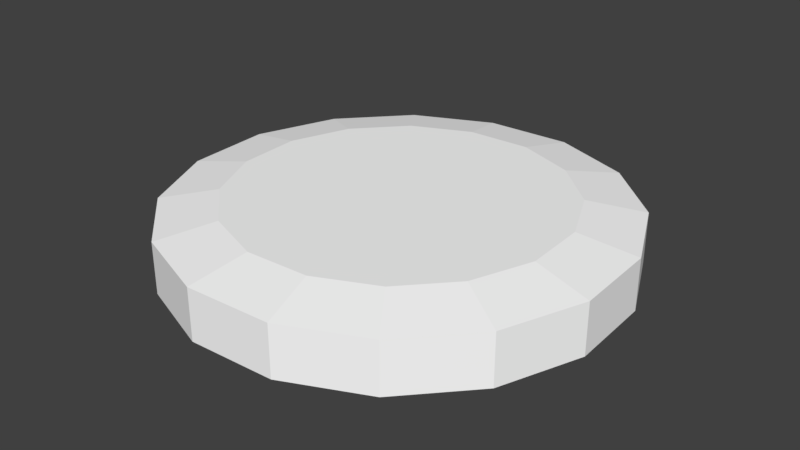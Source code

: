 # Source: sky6.blend  (saved by Blender 2.79.0; exported with 4.5.12 LTS)
import bpy
from mathutils import Matrix  # noqa: F401  (used for matrix-valued properties, if any)

bpy.ops.wm.read_factory_settings(use_empty=True)
scene = bpy.context.scene
scene.name = 'Scene'

# ---- collections
col_collection_1 = bpy.data.collections.new('Collection 1'); scene.collection.children.link(col_collection_1)

# ---- materials (node trees are filled in below, after node groups)
mat_misc_clouds6_png = bpy.data.materials.new('misc_clouds6.png')
mat_misc_clouds6_png.alpha_threshold = 0.0
mat_misc_clouds6_png.use_transparent_shadow = False
mat_misc_clouds6_png.diffuse_color = (1.0, 1.0, 1.0, 1.0)
mat_misc_clouds6_png.roughness = 0.5
mat_misc_clouds6top_png = bpy.data.materials.new('misc_clouds6top.png')
mat_misc_clouds6top_png.alpha_threshold = 0.0
mat_misc_clouds6top_png.use_transparent_shadow = False
mat_misc_clouds6top_png.diffuse_color = (1.0, 1.0, 1.0, 1.0)
mat_misc_clouds6top_png.roughness = 0.5

# ---- material node trees

# ---- world
world_world = bpy.data.worlds.new('World'); scene.world = world_world
world_world.color = (0.05088, 0.05088, 0.05088)
world_world.use_sun_shadow = False
world_world.sun_shadow_jitter_overblur = 0.0
world_world.cycles.sampling_method = 'MANUAL'

# ---- meshes
me_sky6_pmd0_mesh = bpy.data.meshes.new('sky6.PMD0.mesh')
me_sky6_pmd0_mesh.from_pydata([(5.208e+04, -2.186e+05, -1362.0), (1.319e+05, -1.823e+05, -1362.0), (1.914e+05, -1.178e+05, -1362.0), (-1.363e+05, 9.778e+04, -1362.0), (-2.222e+05, 3.559e+04, -1362.0), (-2.186e+05, -5.208e+04, -1362.0), (-1.065e+05, 2.908e+04, -1362.0), (-1.823e+05, -1.319e+05, -1362.0), (-6.075e+04, -4.398e+04, -1362.0), (-1.178e+05, -1.914e+05, -1362.0), (-5633.0, -1.103e+05, -1362.0), (-3.559e+04, -2.222e+05, -1362.0), (5.033e+04, -1.6e+05, -1362.0), (-1.914e+05, 1.178e+05, -1362.0), (1.363e+05, -9.778e+04, -1362.0), (2.222e+05, -3.559e+04, -1362.0), (5633.0, 1.103e+05, -1362.0), (6.075e+04, 4.398e+04, -1362.0), (-5.033e+04, 1.6e+05, -1362.0), (1.178e+05, 1.914e+05, -1362.0), (3.559e+04, 2.222e+05, -1362.0), (1.823e+05, 1.319e+05, -1362.0), (1.065e+05, -2.908e+04, -1362.0), (2.186e+05, 5.208e+04, -1362.0), (-5.208e+04, 2.186e+05, -1362.0), (-1.823e+05, -1.319e+05, 5.028e+04), (-1.178e+05, -1.914e+05, 5.028e+04), (-3.559e+04, -2.222e+05, 5.028e+04), (5.208e+04, -2.186e+05, 5.028e+04), (1.319e+05, -1.823e+05, 5.028e+04), (1.914e+05, -1.178e+05, 5.028e+04), (2.222e+05, -3.559e+04, 5.028e+04), (2.186e+05, 5.208e+04, 5.028e+04), (1.823e+05, 1.319e+05, 5.028e+04), (1.178e+05, 1.914e+05, 5.028e+04), (3.559e+04, 2.222e+05, 5.028e+04), (-5.208e+04, 2.186e+05, 5.028e+04), (-1.319e+05, 1.823e+05, 5.028e+04), (-1.319e+05, 1.823e+05, -1362.0), (-1.914e+05, 1.178e+05, 5.028e+04), (-2.222e+05, 3.559e+04, 5.028e+04), (-2.186e+05, -5.208e+04, 5.028e+04), (-1.349e+05, -9.764e+04, 6.128e+04), (-4.011e+04, -2.904e+04, 6.128e+04), (-2.592e+04, -4.213e+04, 6.128e+04), (-8.715e+04, -1.417e+05, 6.128e+04), (-2.633e+04, -1.644e+05, 6.128e+04), (-7832.0, -4.89e+04, 6.128e+04), (1.146e+04, -4.812e+04, 6.128e+04), (3.854e+04, -1.618e+05, 6.128e+04), (2.904e+04, -4.011e+04, 6.128e+04), (9.764e+04, -1.349e+05, 6.128e+04), (4.213e+04, -2.592e+04, 6.128e+04), (1.417e+05, -8.715e+04, 6.128e+04), (1.644e+05, -2.633e+04, 6.128e+04), (4.89e+04, -7832.0, 6.128e+04), (4.812e+04, 1.146e+04, 6.128e+04), (1.618e+05, 3.854e+04, 6.128e+04), (4.011e+04, 2.904e+04, 6.128e+04), (1.349e+05, 9.764e+04, 6.128e+04), (2.592e+04, 4.213e+04, 6.128e+04), (8.715e+04, 1.417e+05, 6.128e+04), (2.633e+04, 1.644e+05, 6.128e+04), (7832.0, 4.89e+04, 6.128e+04), (-1.146e+04, 4.812e+04, 6.128e+04), (-3.854e+04, 1.618e+05, 6.128e+04), (-2.904e+04, 4.011e+04, 6.128e+04), (-9.764e+04, 1.349e+05, 6.128e+04), (-4.213e+04, 2.592e+04, 6.128e+04), (-1.417e+05, 8.715e+04, 6.128e+04), (-1.644e+05, 2.633e+04, 6.128e+04), (-4.89e+04, 7832.0, 6.128e+04), (-4.812e+04, -1.146e+04, 6.128e+04), (-1.618e+05, -3.854e+04, 6.128e+04)], [], [(2, 1, 0), (6, 5, 4, 3), (8, 7, 5, 6), (10, 9, 7, 8), (12, 11, 9, 10), (0, 11, 12), (3, 4, 13), (15, 2, 14), (17, 8, 6, 16), (16, 6, 3, 18), (20, 19, 16, 18), (19, 21, 17, 16), (21, 23, 22, 17), (23, 15, 14, 22), (14, 12, 10, 22), (22, 10, 8, 17), (24, 20, 18), (24, 18, 3, 13), (2, 0, 12, 14), (9, 26, 25, 7), (11, 27, 26, 9), (0, 28, 27, 11), (1, 29, 28, 0), (2, 30, 29, 1), (15, 31, 30, 2), (23, 32, 31, 15), (21, 33, 32, 23), (19, 34, 33, 21), (20, 35, 34, 19), (24, 36, 35, 20), (38, 37, 36, 24), (13, 39, 37, 38), (4, 40, 39, 13), (5, 41, 40, 4), (7, 25, 41, 5), (24, 13, 38), (45, 44, 43, 42), (49, 48, 47, 46), (51, 50, 48, 49), (45, 26, 27, 46), (53, 52, 50, 51), (57, 56, 55, 54), (59, 58, 56, 57), (53, 30, 31, 54), (61, 60, 58, 59), (65, 64, 63, 62), (67, 66, 64, 65), (61, 34, 35, 62), (69, 68, 66, 67), (73, 72, 71, 70), (42, 43, 72, 73), (69, 39, 40, 70), (43, 44, 47, 48, 50, 52, 55, 56, 58), (55, 52, 53, 54), (32, 57, 54, 31), (33, 59, 57, 32), (34, 61, 59, 33), (63, 60, 61, 62), (36, 65, 62, 35), (37, 67, 65, 36), (39, 69, 67, 37), (71, 68, 69, 70), (41, 73, 70, 40), (25, 42, 73, 41), (26, 45, 42, 25), (47, 44, 45, 46), (28, 49, 46, 27), (29, 51, 49, 28), (30, 53, 51, 29), (63, 64, 66, 68, 71, 72, 43, 58, 60)])
me_sky6_pmd0_mesh.polygons.foreach_set('material_index', [0, 0, 0, 0, 0, 0, 0, 0, 0, 0, 0, 0, 0, 0, 0, 0, 0, 0, 0, 0, 0, 0, 0, 0, 0, 0, 0, 0, 0, 0, 0, 0, 0, 0, 0, 0, 1, 1, 1, 1, 1, 1, 1, 1, 1, 1, 1, 1, 1, 1, 1, 1, 1, 1, 1, 1, 1, 1, 1, 1, 1, 1, 1, 1, 1, 1, 1, 1, 1, 1])
_uv = me_sky6_pmd0_mesh.uv_layers.new(name='UVMap')
_uv.uv.foreach_set('vector', [0.9768, 1.007, 0.9451, 1.007, 0.9669, 1.01, 0.9702, 1.006, 0.9254, 1.006, 0.9306, 1.011, 0.9719, 1.011, 0.9702, 1.006, 0.9254, 1.006, 0.9306, 1.011, 0.9719, 1.011, 0.9702, 1.006, 0.9254, 1.006, 0.9306, 1.011, 0.9719, 1.011, 0.9702, 1.006, 0.9254, 1.006, 0.9306, 1.011, 0.9719, 1.011, 0.9768, 1.007, 0.9451, 1.007, 0.9669, 1.01, 0.9768, 1.007, 0.9451, 1.007, 0.9669, 1.01, 0.9768, 1.007, 0.9451, 1.007, 0.9669, 1.01, 0.9702, 1.006, 0.9254, 1.006, 0.9306, 1.011, 0.9719, 1.011, 0.9702, 1.006, 0.9254, 1.006, 0.9306, 1.011, 0.9719, 1.011, 0.9702, 1.006, 0.9254, 1.006, 0.9306, 1.011, 0.9719, 1.011, 0.9702, 1.006, 0.9254, 1.006, 0.9306, 1.011, 0.9719, 1.011, 0.9702, 1.006, 0.9254, 1.006, 0.9306, 1.011, 0.9719, 1.011, 0.9702, 1.006, 0.9254, 1.006, 0.9306, 1.011, 0.9719, 1.011, 0.9702, 1.006, 0.9254, 1.006, 0.9306, 1.011, 0.9719, 1.011, 0.9702, 1.006, 0.9254, 1.006, 0.9306, 1.011, 0.9719, 1.011, 0.9768, 1.007, 0.9451, 1.007, 0.9669, 1.01, 0.9702, 1.006, 0.9254, 1.006, 0.9306, 1.011, 0.9719, 1.011, 0.9702, 1.006, 0.9254, 1.006, 0.9306, 1.011, 0.9719, 1.011, 0.9928, 0.003997, 0.9928, 0.496, 0.5036, 0.496, 0.5036, 0.003997, 0.004308, 0.003997, 0.004308, 0.496, 0.9928, 0.496, 0.9928, 0.003997, 0.9928, 0.003997, 0.9928, 0.496, 0.004308, 0.496, 0.004308, 0.003997, 0.6667, 0.5031, 0.6667, 0.996, 0.003585, 0.996, 0.003585, 0.5031, 0.9928, 0.5031, 0.9928, 0.996, 0.6667, 0.996, 0.6667, 0.5031, 0.6667, 0.003997, 0.6667, 0.496, 0.003585, 0.496, 0.003585, 0.003997, 0.9928, 0.003997, 0.9928, 0.496, 0.6667, 0.496, 0.6667, 0.003997, 0.3446, 0.003997, 0.3446, 0.496, 0.9928, 0.496, 0.9928, 0.003997, 0.005064, 0.003997, 0.005064, 0.496, 0.3446, 0.496, 0.3446, 0.003997, 0.5627, 0.003997, 0.5627, 0.496, 0.003585, 0.496, 0.003585, 0.003997, 0.9928, 0.003997, 0.9928, 0.496, 0.5627, 0.496, 0.5627, 0.003997, 0.5121, 0.003997, 0.5121, 0.496, 0.9928, 0.496, 0.9928, 0.003997, 0.005064, 0.003997, 0.005064, 0.496, 0.5121, 0.496, 0.5121, 0.003997, 0.5, 0.003997, 0.5, 0.496, 0.003585, 0.496, 0.003585, 0.003997, 0.004308, 0.003997, 0.004308, 0.496, 0.5044, 0.496, 0.5044, 0.003997, 0.5044, 0.003997, 0.5044, 0.496, 0.004308, 0.496, 0.004308, 0.003997, 0.9768, 1.007, 0.9451, 1.007, 0.9669, 1.01, 1.28, 2.879, 3.2, 3.674, 3.132, 4.025, 1.052, 4.025, 2.881, 1.279, 3.676, 3.198, 3.39, 3.388, 1.919, 1.917, 4.026, 1.059, 4.026, 3.144, 3.676, 3.198, 2.881, 1.279, 1.28, 2.879, 0.3206, 2.482, 1.184, 1.182, 1.919, 1.917, 1.28, 2.879, 3.2, 3.674, 3.132, 4.025, 1.052, 4.025, 2.881, 1.279, 3.676, 3.198, 3.39, 3.388, 1.919, 1.917, 4.026, 1.059, 4.026, 3.144, 3.676, 3.198, 2.881, 1.279, 1.28, 2.879, 0.3206, 2.482, 1.184, 1.182, 1.919, 1.917, 1.28, 2.879, 3.2, 3.674, 3.132, 4.025, 1.052, 4.025, 2.881, 1.279, 3.676, 3.198, 3.39, 3.388, 1.919, 1.917, 4.026, 1.059, 4.026, 3.144, 3.676, 3.198, 2.881, 1.279, 1.28, 2.879, 0.3206, 2.482, 1.184, 1.182, 1.919, 1.917, 1.28, 2.879, 3.2, 3.674, 3.132, 4.025, 1.052, 4.025, 2.881, 1.279, 3.676, 3.198, 3.39, 3.388, 1.919, 1.917, 4.026, 1.059, 4.026, 3.144, 3.676, 3.198, 2.881, 1.279, 1.28, 2.879, 0.3206, 2.482, 1.184, 1.182, 1.919, 1.917, 3.681, 4.444, 3.734, 4.184, 3.88, 3.963, 4.101, 3.817, 4.361, 3.764, 4.621, 3.817, 4.842, 3.963, 4.989, 4.184, 5.041, 4.444, 3.39, 3.388, 3.2, 3.674, 1.28, 2.879, 1.919, 1.917, 2.483, 0.3188, 2.881, 1.279, 1.919, 1.917, 1.184, 1.182, 0.3206, 2.482, 1.28, 2.879, 1.052, 4.025, 0.01179, 4.025, 4.026, 0.02325, 4.026, 1.059, 2.881, 1.279, 2.483, 0.3188, 3.39, 3.388, 3.2, 3.674, 1.28, 2.879, 1.919, 1.917, 2.483, 0.3188, 2.881, 1.279, 1.919, 1.917, 1.184, 1.182, 4.026, 0.02325, 4.026, 1.059, 2.881, 1.279, 2.483, 0.3188, 0.3206, 2.482, 1.28, 2.879, 1.052, 4.025, 0.01179, 4.025, 3.39, 3.388, 3.2, 3.674, 1.28, 2.879, 1.919, 1.917, 2.483, 0.3188, 2.881, 1.279, 1.919, 1.917, 1.184, 1.182, 2.483, 0.3188, 2.881, 1.279, 1.919, 1.917, 1.184, 1.182, 2.483, 0.3188, 2.881, 1.279, 1.919, 1.917, 1.184, 1.182, 3.39, 3.388, 3.2, 3.674, 1.28, 2.879, 1.919, 1.917, 2.483, 0.3188, 2.881, 1.279, 1.919, 1.917, 1.184, 1.182, 4.026, 0.02325, 4.026, 1.059, 2.881, 1.279, 2.483, 0.3188, 0.3206, 2.482, 1.28, 2.879, 1.052, 4.025, 0.01179, 4.025, 4.842, 4.925, 4.621, 5.072, 4.361, 5.124, 4.101, 5.072, 3.88, 4.925, 3.734, 4.704, 3.681, 4.444, 5.041, 4.444, 4.989, 4.704])
me_sky6_pmd0_mesh.materials.append(mat_misc_clouds6_png)
me_sky6_pmd0_mesh.materials.append(mat_misc_clouds6top_png)
me_sky6_pmd0_mesh.use_remesh_preserve_volume = False
me_sky6_pmd0_mesh.use_remesh_preserve_attributes = False
me_sky6_pmd0_mesh.use_mirror_vertex_groups = False
me_sky6_pmd0_mesh.update()

# ---- objects
ob_sky6_pmd0 = bpy.data.objects.new('sky6.PMD0', me_sky6_pmd0_mesh)

# ---- transforms, parenting, visibility, modifiers, constraints
ob_sky6_pmd0.location = (0.0, 0.0, 0.0)
ob_sky6_pmd0.lineart.crease_threshold = 0.0

# ---- collection membership
col_collection_1.objects.link(ob_sky6_pmd0)

# ---- scene / render settings (as saved in the file)
scene.frame_start = 1; scene.frame_end = 250; scene.frame_set(1)
scene.render.engine = 'BLENDER_EEVEE_NEXT'
scene.render.resolution_percentage = 50
scene.render.dither_intensity = 0.0
scene.cycles.use_denoising = False
scene.cycles.samples = 128
scene.cycles.sampling_pattern = 'TABULATED_SOBOL'
scene.cycles.use_adaptive_sampling = False
scene.cycles.use_light_tree = False
scene.cycles.blur_glossy = 0.0
scene.cycles.sample_clamp_indirect = 0.0
scene.view_settings.view_transform = 'Standard'
bpy.context.view_layer.update()

# ---- added for rendering (the .blend has no active camera and no usable light): camera, sun
cam_auto = bpy.data.cameras.new('AutoCamera')
cam_auto.lens = 50.0
cam_auto.sensor_width = 36.0
cam_auto.clip_end = 1.02541e+07
ob_auto_camera = bpy.data.objects.new('AutoCamera', cam_auto)
scene.collection.objects.link(ob_auto_camera)
ob_auto_camera.location = (584280.0, -701137.0, 497385.0)
ob_auto_camera.rotation_euler = (1.09748, -7.21219e-08, 0.694738)
scene.camera = ob_auto_camera
light_auto_sun = bpy.data.lights.new('AutoSun', 'SUN')
light_auto_sun.energy = 3.0
light_auto_sun.angle = 0.0523599
ob_auto_sun = bpy.data.objects.new('AutoSun', light_auto_sun)
scene.collection.objects.link(ob_auto_sun)
ob_auto_sun.rotation_euler = (0.872665, 0.174533, 0.523599)
bpy.context.view_layer.update()
